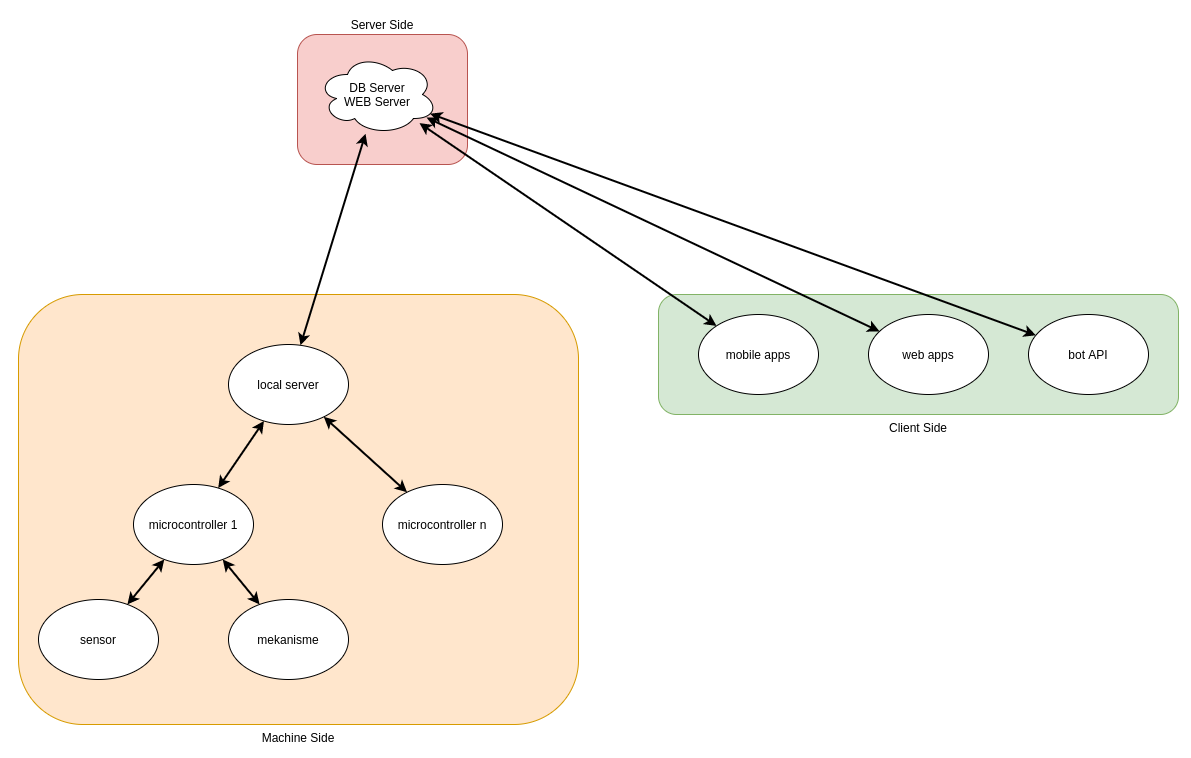

The diagram above was exported from draw.io. Its source (the exported page's mxGraphModel, read from the mxfile embedded in the PNG):
<mxGraphModel dx="1626" dy="914" grid="1" gridSize="10" guides="1" tooltips="1" connect="1" arrows="1" fold="1" page="1" pageScale="1" pageWidth="827" pageHeight="1169" math="0" shadow="0">
  <root>
    <mxCell id="K2P10rhtDj6_Vc-eSls7-0" />
    <mxCell id="K2P10rhtDj6_Vc-eSls7-1" parent="K2P10rhtDj6_Vc-eSls7-0" />
    <mxCell id="snsbEVXs7RpR3Qz4PTZ1-35" value="" style="group" vertex="1" connectable="0" parent="K2P10rhtDj6_Vc-eSls7-1">
      <mxGeometry x="180" y="440" width="560" height="430" as="geometry" />
    </mxCell>
    <mxCell id="snsbEVXs7RpR3Qz4PTZ1-10" value="Machine Side" style="rounded=1;whiteSpace=wrap;html=1;align=center;labelPosition=center;verticalLabelPosition=bottom;verticalAlign=top;fillColor=#ffe6cc;strokeColor=#d79b00;" vertex="1" parent="snsbEVXs7RpR3Qz4PTZ1-35">
      <mxGeometry width="560" height="430" as="geometry" />
    </mxCell>
    <mxCell id="snsbEVXs7RpR3Qz4PTZ1-1" value="microcontroller 1" style="ellipse;whiteSpace=wrap;html=1;align=center;" vertex="1" parent="snsbEVXs7RpR3Qz4PTZ1-35">
      <mxGeometry x="115" y="190" width="120" height="80" as="geometry" />
    </mxCell>
    <mxCell id="snsbEVXs7RpR3Qz4PTZ1-11" value="sensor" style="ellipse;whiteSpace=wrap;html=1;align=center;" vertex="1" parent="snsbEVXs7RpR3Qz4PTZ1-35">
      <mxGeometry x="20" y="305" width="120" height="80" as="geometry" />
    </mxCell>
    <mxCell id="snsbEVXs7RpR3Qz4PTZ1-12" value="mekanisme" style="ellipse;whiteSpace=wrap;html=1;align=center;" vertex="1" parent="snsbEVXs7RpR3Qz4PTZ1-35">
      <mxGeometry x="210" y="305" width="120" height="80" as="geometry" />
    </mxCell>
    <mxCell id="snsbEVXs7RpR3Qz4PTZ1-13" value="" style="endArrow=classic;startArrow=classic;html=1;strokeWidth=2;" edge="1" parent="snsbEVXs7RpR3Qz4PTZ1-35" source="snsbEVXs7RpR3Qz4PTZ1-1" target="snsbEVXs7RpR3Qz4PTZ1-11">
      <mxGeometry x="-10" width="50" height="50" as="geometry">
        <mxPoint x="262.07547169811323" y="10" as="sourcePoint" />
        <mxPoint x="340.9455599867856" y="-85.00260634771894" as="targetPoint" />
      </mxGeometry>
    </mxCell>
    <mxCell id="snsbEVXs7RpR3Qz4PTZ1-14" value="" style="endArrow=classic;startArrow=classic;html=1;strokeWidth=2;" edge="1" parent="snsbEVXs7RpR3Qz4PTZ1-35" source="snsbEVXs7RpR3Qz4PTZ1-1" target="snsbEVXs7RpR3Qz4PTZ1-12">
      <mxGeometry x="-10" width="50" height="50" as="geometry">
        <mxPoint x="128.90901024546588" y="107.44726752335646" as="sourcePoint" />
        <mxPoint x="100.9852499298886" y="157.52633941091335" as="targetPoint" />
      </mxGeometry>
    </mxCell>
    <mxCell id="snsbEVXs7RpR3Qz4PTZ1-23" value="local server" style="ellipse;whiteSpace=wrap;html=1;align=center;" vertex="1" parent="snsbEVXs7RpR3Qz4PTZ1-35">
      <mxGeometry x="210" y="50" width="120" height="80" as="geometry" />
    </mxCell>
    <mxCell id="snsbEVXs7RpR3Qz4PTZ1-25" value="" style="endArrow=classic;startArrow=classic;html=1;strokeWidth=2;" edge="1" parent="snsbEVXs7RpR3Qz4PTZ1-35" source="snsbEVXs7RpR3Qz4PTZ1-1" target="snsbEVXs7RpR3Qz4PTZ1-23">
      <mxGeometry y="10" width="50" height="50" as="geometry">
        <mxPoint x="309.19489569590246" y="264.94540545418636" as="sourcePoint" />
        <mxPoint x="346.0556398048475" y="309.9620902900788" as="targetPoint" />
      </mxGeometry>
    </mxCell>
    <mxCell id="snsbEVXs7RpR3Qz4PTZ1-26" value="microcontroller n" style="ellipse;whiteSpace=wrap;html=1;align=center;" vertex="1" parent="snsbEVXs7RpR3Qz4PTZ1-35">
      <mxGeometry x="364" y="190" width="120" height="80" as="geometry" />
    </mxCell>
    <mxCell id="snsbEVXs7RpR3Qz4PTZ1-27" value="" style="endArrow=classic;startArrow=classic;html=1;strokeWidth=2;" edge="1" parent="snsbEVXs7RpR3Qz4PTZ1-35" source="snsbEVXs7RpR3Qz4PTZ1-26" target="snsbEVXs7RpR3Qz4PTZ1-23">
      <mxGeometry x="10" y="20" width="50" height="50" as="geometry">
        <mxPoint x="209.76152980417532" y="203.5651775738561" as="sourcePoint" />
        <mxPoint x="255.26992780866044" y="136.44431691355294" as="targetPoint" />
      </mxGeometry>
    </mxCell>
    <mxCell id="snsbEVXs7RpR3Qz4PTZ1-22" value="" style="group" vertex="1" connectable="0" parent="K2P10rhtDj6_Vc-eSls7-1">
      <mxGeometry x="820" y="440" width="520" height="120" as="geometry" />
    </mxCell>
    <mxCell id="snsbEVXs7RpR3Qz4PTZ1-9" value="Client Side" style="rounded=1;whiteSpace=wrap;html=1;align=center;labelPosition=center;verticalLabelPosition=bottom;verticalAlign=top;fillColor=#d5e8d4;strokeColor=#82b366;" vertex="1" parent="snsbEVXs7RpR3Qz4PTZ1-22">
      <mxGeometry width="520" height="120" as="geometry" />
    </mxCell>
    <mxCell id="snsbEVXs7RpR3Qz4PTZ1-2" value="mobile apps" style="ellipse;whiteSpace=wrap;html=1;align=center;" vertex="1" parent="snsbEVXs7RpR3Qz4PTZ1-22">
      <mxGeometry x="40" y="20" width="120" height="80" as="geometry" />
    </mxCell>
    <mxCell id="snsbEVXs7RpR3Qz4PTZ1-3" value="web apps" style="ellipse;whiteSpace=wrap;html=1;align=center;" vertex="1" parent="snsbEVXs7RpR3Qz4PTZ1-22">
      <mxGeometry x="210" y="20" width="120" height="80" as="geometry" />
    </mxCell>
    <mxCell id="snsbEVXs7RpR3Qz4PTZ1-16" value="bot API" style="ellipse;whiteSpace=wrap;html=1;align=center;" vertex="1" parent="snsbEVXs7RpR3Qz4PTZ1-22">
      <mxGeometry x="370" y="20" width="120" height="80" as="geometry" />
    </mxCell>
    <mxCell id="snsbEVXs7RpR3Qz4PTZ1-20" value="" style="group" vertex="1" connectable="0" parent="K2P10rhtDj6_Vc-eSls7-1">
      <mxGeometry x="459" y="180" width="170" height="130" as="geometry" />
    </mxCell>
    <mxCell id="snsbEVXs7RpR3Qz4PTZ1-18" value="Server Side" style="rounded=1;whiteSpace=wrap;html=1;align=center;labelPosition=center;verticalLabelPosition=top;verticalAlign=bottom;fillColor=#f8cecc;strokeColor=#b85450;" vertex="1" parent="snsbEVXs7RpR3Qz4PTZ1-20">
      <mxGeometry width="170" height="130" as="geometry" />
    </mxCell>
    <mxCell id="snsbEVXs7RpR3Qz4PTZ1-7" value="DB Server&lt;br&gt;WEB Server" style="ellipse;shape=cloud;whiteSpace=wrap;html=1;align=center;" vertex="1" parent="snsbEVXs7RpR3Qz4PTZ1-20">
      <mxGeometry x="20" y="20" width="120" height="80" as="geometry" />
    </mxCell>
    <mxCell id="snsbEVXs7RpR3Qz4PTZ1-6" value="" style="endArrow=classic;startArrow=classic;html=1;strokeWidth=2;" edge="1" parent="K2P10rhtDj6_Vc-eSls7-1" source="snsbEVXs7RpR3Qz4PTZ1-2" target="snsbEVXs7RpR3Qz4PTZ1-7">
      <mxGeometry width="50" height="50" relative="1" as="geometry">
        <mxPoint x="685.2505204336082" y="445.7070637723614" as="sourcePoint" />
        <mxPoint x="608.9723312160593" y="307.3715414020073" as="targetPoint" />
      </mxGeometry>
    </mxCell>
    <mxCell id="snsbEVXs7RpR3Qz4PTZ1-15" value="" style="endArrow=classic;startArrow=classic;html=1;strokeWidth=2;" edge="1" parent="K2P10rhtDj6_Vc-eSls7-1" source="snsbEVXs7RpR3Qz4PTZ1-3" target="snsbEVXs7RpR3Qz4PTZ1-7">
      <mxGeometry width="50" height="50" relative="1" as="geometry">
        <mxPoint x="655.0375604493136" y="473.6261595118567" as="sourcePoint" />
        <mxPoint x="574.9003107953961" y="356.3927619317328" as="targetPoint" />
      </mxGeometry>
    </mxCell>
    <mxCell id="snsbEVXs7RpR3Qz4PTZ1-17" value="" style="endArrow=classic;startArrow=classic;html=1;strokeWidth=2;" edge="1" parent="K2P10rhtDj6_Vc-eSls7-1" source="snsbEVXs7RpR3Qz4PTZ1-16" target="snsbEVXs7RpR3Qz4PTZ1-7">
      <mxGeometry width="50" height="50" relative="1" as="geometry">
        <mxPoint x="806.4830611880957" y="482.4619371580918" as="sourcePoint" />
        <mxPoint x="593.4999660156648" y="347.5499784765875" as="targetPoint" />
      </mxGeometry>
    </mxCell>
    <mxCell id="snsbEVXs7RpR3Qz4PTZ1-4" value="" style="endArrow=classic;startArrow=classic;html=1;strokeWidth=2;" edge="1" parent="K2P10rhtDj6_Vc-eSls7-1" source="snsbEVXs7RpR3Qz4PTZ1-23" target="snsbEVXs7RpR3Qz4PTZ1-7">
      <mxGeometry width="50" height="50" relative="1" as="geometry">
        <mxPoint x="520" y="480" as="sourcePoint" />
        <mxPoint x="570" y="430" as="targetPoint" />
      </mxGeometry>
    </mxCell>
  </root>
</mxGraphModel>